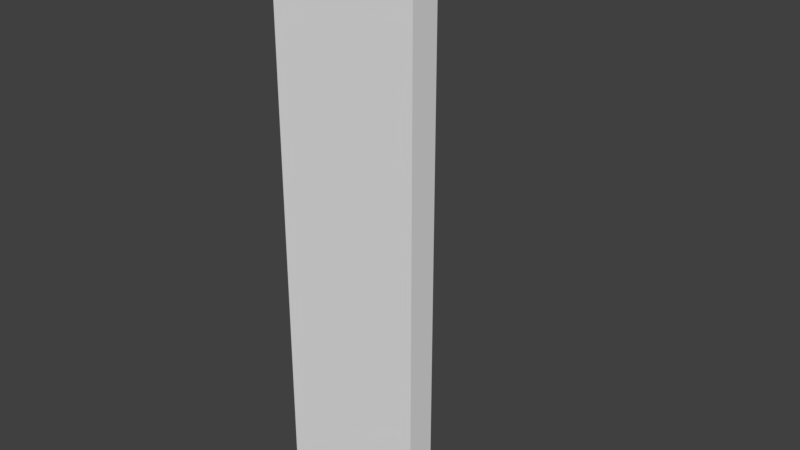 # Source: Church_Corner_1x1x4.blend  (saved by Blender 2.79.0; exported with 4.5.12 LTS)
import bpy
from mathutils import Matrix  # noqa: F401  (used for matrix-valued properties, if any)

bpy.ops.wm.read_factory_settings(use_empty=True)
scene = bpy.context.scene
scene.name = 'Scene'

# ---- collections
col_collection_1 = bpy.data.collections.new('Collection 1'); scene.collection.children.link(col_collection_1)

# ---- world
world_world = bpy.data.worlds.new('World'); scene.world = world_world
world_world.color = (0.05088, 0.05088, 0.05088)
world_world.use_sun_shadow = False
world_world.sun_shadow_jitter_overblur = 0.0
world_world.cycles.sampling_method = 'MANUAL'

# ---- meshes
me_church_floor_0_2x0_2x4 = bpy.data.meshes.new('Church Floor 0.2x0.2x4')
me_church_floor_0_2x0_2x4.from_pydata([(0.0, 0.0, 0.0), (0.0, 0.2, 0.0), (0.2, 0.2, 0.0), (0.2, 0.0, 0.0), (0.0, 0.0, 4.0), (0.0, 0.2, 4.0), (0.2, 0.2, 4.0), (0.2, 0.0, 4.0), (1.0, 0.2, 0.0), (1.0, 0.0, 0.0), (1.0, 0.2, 4.0), (1.0, 0.0, 4.0), (0.0, 1.0, 0.0), (0.2, 1.0, 0.0), (0.0, 1.0, 4.0), (0.2, 1.0, 4.0)], [], [(1, 2, 3, 0), (4, 5, 1, 0), (1, 5, 14, 12), (0, 3, 7, 4), (3, 2, 8, 9), (4, 7, 6, 5), (9, 8, 10, 11), (6, 7, 11, 10), (7, 3, 9, 11), (2, 6, 10, 8), (13, 12, 14, 15), (2, 1, 12, 13), (6, 2, 13, 15), (5, 6, 15, 14)])
me_church_floor_0_2x0_2x4.use_remesh_preserve_volume = False
me_church_floor_0_2x0_2x4.use_remesh_preserve_attributes = False
me_church_floor_0_2x0_2x4.use_mirror_vertex_groups = False
me_church_floor_0_2x0_2x4.update()

# ---- objects
ob_church_corner_0_2x0_2x4 = bpy.data.objects.new('Church Corner 0.2x0.2x4', me_church_floor_0_2x0_2x4)

# ---- transforms, parenting, visibility, modifiers, constraints
ob_church_corner_0_2x0_2x4.location = (0.0, 0.0, 0.0)
ob_church_corner_0_2x0_2x4.lineart.crease_threshold = 0.0

# ---- collection membership
col_collection_1.objects.link(ob_church_corner_0_2x0_2x4)

# ---- scene / render settings (as saved in the file)
scene.frame_start = 1; scene.frame_end = 250; scene.frame_set(1)
scene.render.engine = 'CYCLES'
scene.render.image_settings.file_format = 'JPEG'
scene.render.image_settings.color_mode = 'RGB'
scene.render.image_settings.quality = 100
scene.render.resolution_x = 2560
scene.render.resolution_y = 1440
scene.render.resolution_percentage = 75
scene.render.dither_intensity = 0.0
scene.cycles.use_denoising = False
scene.cycles.samples = 32
scene.cycles.sampling_pattern = 'TABULATED_SOBOL'
scene.cycles.use_adaptive_sampling = False
scene.cycles.use_light_tree = False
scene.cycles.blur_glossy = 0.0
scene.cycles.sample_clamp_indirect = 0.0
scene.view_settings.view_transform = 'Standard'
bpy.context.view_layer.update()

# ---- added for rendering (the .blend has no active camera and no usable light): camera, sun
cam_auto = bpy.data.cameras.new('AutoCamera')
cam_auto.lens = 50.0
cam_auto.sensor_width = 36.0
cam_auto.clip_end = 1000.0
ob_auto_camera = bpy.data.objects.new('AutoCamera', cam_auto)
scene.collection.objects.link(ob_auto_camera)
ob_auto_camera.location = (4.4254, -4.21047, 5.14032)
ob_auto_camera.rotation_euler = (1.09748, -7.21219e-08, 0.694738)
scene.camera = ob_auto_camera
light_auto_sun = bpy.data.lights.new('AutoSun', 'SUN')
light_auto_sun.energy = 3.0
light_auto_sun.angle = 0.0523599
ob_auto_sun = bpy.data.objects.new('AutoSun', light_auto_sun)
scene.collection.objects.link(ob_auto_sun)
ob_auto_sun.rotation_euler = (0.872665, 0.174533, 0.523599)
bpy.context.view_layer.update()
